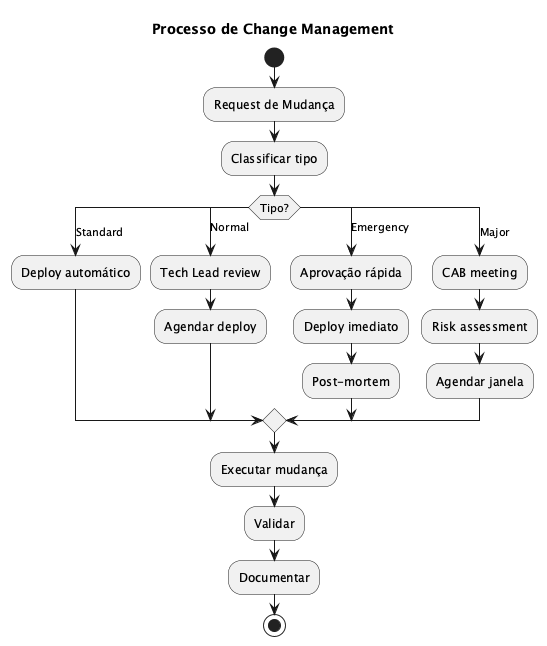

The diagram above was rendered by PlantUML. Its source (embedded in the PNG):
@startuml
skinparam backgroundColor white

title Processo de Change Management

start
:Request de Mudança;
:Classificar tipo;

switch (Tipo?)
case (Standard)
    :Deploy automático;
case (Normal)
    :Tech Lead review;
    :Agendar deploy;
case (Emergency)
    :Aprovação rápida;
    :Deploy imediato;
    :Post-mortem;
case (Major)
    :CAB meeting;
    :Risk assessment;
    :Agendar janela;
endswitch

:Executar mudança;
:Validar;
:Documentar;
stop

@enduml